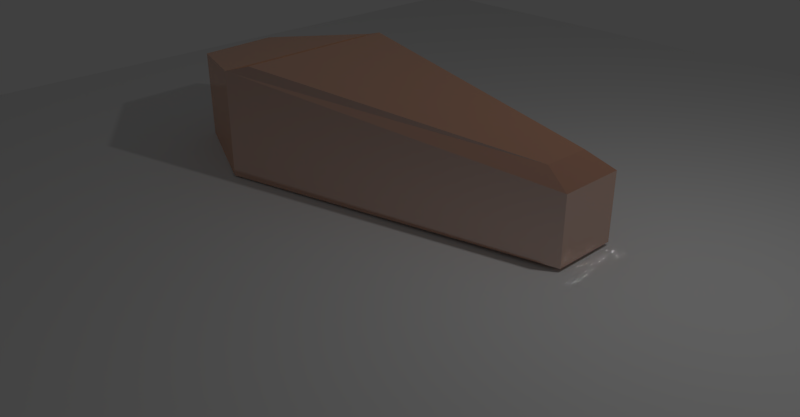 # Source: coffin.blend  (saved by Blender 2.79.0; exported with 4.5.12 LTS)
import bpy
from mathutils import Matrix  # noqa: F401  (used for matrix-valued properties, if any)

bpy.ops.wm.read_factory_settings(use_empty=True)
scene = bpy.context.scene
scene.name = 'Scene'

# ---- collections
col_collection_1 = bpy.data.collections.new('Collection 1'); scene.collection.children.link(col_collection_1)

# ---- materials (node trees are filled in below, after node groups)
mat_material_001 = bpy.data.materials.new('Material.001')
mat_material_001.alpha_threshold = 0.0
mat_material_001.diffuse_color = (0.8, 0.3383, 0.1431, 1.0)
mat_material_001.roughness = 0.5
mat_material_002 = bpy.data.materials.new('Material.002')
mat_material_002.alpha_threshold = 0.0
mat_material_002.roughness = 0.5
mat_material_003 = bpy.data.materials.new('Material.003')
mat_material_003.alpha_threshold = 0.0
mat_material_003.roughness = 0.5

# ---- material node trees
mat_material_001.use_nodes = True; mat_material_001.node_tree.nodes.clear()
_N = mat_material_001.node_tree.nodes; _L = mat_material_001.node_tree.links
n0 = _N.new('ShaderNodeOutputMaterial'); n0.name = 'Material Output'; n0.location = (458, 288)
n1 = _N.new('ShaderNodeBsdfAnisotropic'); n1.name = 'Glossy BSDF'; n1.location = (-158, 153)
n1.distribution = 'GGX'
n1.inputs[1].default_value = 0.0
n2 = _N.new('ShaderNodeMixShader'); n2.name = 'Mix Shader'; n2.location = (182, 232)
n3 = _N.new('ShaderNodeBsdfDiffuse'); n3.name = 'Diffuse BSDF'; n3.location = (-158, 293)
n3.inputs[0].default_value = (0.8, 0.3383, 0.1431, 1.0)
n3.inputs[1].default_value = 3.833
_L.new(n3.outputs[0], n2.inputs[1])
_L.new(n1.outputs[0], n2.inputs[2])
_L.new(n2.outputs[0], n0.inputs[0])
n0.is_active_output = True
mat_material_002.use_nodes = True; mat_material_002.node_tree.nodes.clear()
_N = mat_material_002.node_tree.nodes; _L = mat_material_002.node_tree.links
n0 = _N.new('ShaderNodeOutputMaterial'); n0.name = 'Material Output'; n0.location = (300, 300)
n1 = _N.new('ShaderNodeBsdfAnisotropic'); n1.name = 'Glossy BSDF'; n1.location = (10, 300)
n1.distribution = 'GGX'
n1.inputs[0].default_value = (0.2883, 0.2548, 0.2624, 1.0)
n1.inputs[1].default_value = 0.0
_L.new(n1.outputs[0], n0.inputs[0])
n0.is_active_output = True
mat_material_003.use_nodes = True; mat_material_003.node_tree.nodes.clear()
_N = mat_material_003.node_tree.nodes; _L = mat_material_003.node_tree.links
n0 = _N.new('ShaderNodeOutputMaterial'); n0.name = 'Material Output'; n0.location = (300, 300)
n1 = _N.new('ShaderNodeBsdfDiffuse'); n1.name = 'Diffuse BSDF'; n1.location = (10, 300)
_L.new(n1.outputs[0], n0.inputs[0])
n0.is_active_output = True

# ---- world
world_world = bpy.data.worlds.new('World'); scene.world = world_world
world_world.color = (0.05088, 0.05088, 0.05088)
world_world.use_sun_shadow = False
world_world.sun_shadow_jitter_overblur = 0.0
world_world.cycles.sampling_method = 'MANUAL'

# ---- cameras
cam_camera = bpy.data.cameras.new('Camera')
cam_camera.clip_end = 100.0
cam_camera.lens = 35.0
cam_camera.sensor_width = 32.0
cam_camera.sensor_height = 18.0
cam_camera.ortho_scale = 7.314
cam_camera.dof.focus_distance = 0.0

# ---- lights
light_lamp = bpy.data.lights.new('Lamp', 'POINT')
light_lamp.transmission_factor = 0.0
light_lamp.cutoff_distance = 30.0
light_lamp.energy = 100.0
light_lamp.shadow_buffer_clip_start = 1.001
light_lamp.shadow_soft_size = 0.1
light_lamp.shadow_maximum_resolution = 0.006
light_lamp.use_absolute_resolution = True

# ---- meshes
me_cube = bpy.data.meshes.new('Cube')
me_cube.from_pydata([(-1.282, -1.266, -0.4525), (-1.282, -1.266, 0.958), (-1.324, 1.188, -0.3896), (-1.324, 1.188, 0.9544), (1.181, -0.1573, -0.4255), (1.181, -0.1573, 0.4471), (1.181, 0.7153, -0.4255), (1.181, 0.7153, 0.4471), (-4.263, -6.656, -0.472), (4.036, -6.656, -0.472), (-4.263, 8.282, -0.472), (4.036, 8.282, -0.472), (-2.127, 0.4855, -0.5135), (-2.126, -0.5931, -0.5273), (-2.131, -0.596, 0.7187), (-2.135, 0.4764, 0.7459), (-1.084, -1.158, 1.075), (-1.123, 1.041, 1.072), (1.002, 0.5483, 0.6424), (0.9983, -0.0699, 0.6421), (-1.282, -1.266, 0.958), (-1.324, 1.188, 0.9544)], [(20, 1), (3, 21)], [(3, 2, 12, 15), (2, 3, 7, 6), (6, 7, 5, 4), (4, 5, 1, 0), (2, 6, 4, 0), (7, 3, 17, 18), (8, 9, 11, 10), (13, 14, 15, 12), (0, 1, 14, 13), (1, 3, 15, 14), (2, 0, 13, 12), (18, 17, 16, 19), (5, 7, 18, 19), (3, 1, 16, 17), (1, 5, 19, 16)])
me_cube.polygons.foreach_set('material_index', [0, 0, 0, 0, 0, 0, 2, 0, 0, 0, 0, 0, 0, 0, 0])
me_cube.materials.append(mat_material_001)
me_cube.materials.append(mat_material_002)
me_cube.materials.append(mat_material_003)
me_cube.use_remesh_preserve_volume = False
me_cube.use_remesh_preserve_attributes = False
me_cube.use_mirror_vertex_groups = False
me_cube.update()

# ---- objects
ob_cube = bpy.data.objects.new('Cube', me_cube)
ob_lamp = bpy.data.objects.new('Lamp', light_lamp)
ob_camera = bpy.data.objects.new('Camera', cam_camera)

# ---- transforms, parenting, visibility, modifiers, constraints
ob_cube.location = (0.7118, 0.3461, 1.089)
ob_cube.scale = (1.8, 1.0, 1.0)
ob_cube.lineart.crease_threshold = 0.0
ob_lamp.location = (4.076, 1.005, 5.904)
ob_lamp.rotation_euler = (0.6503, 0.05522, 1.866)
ob_lamp.lock_rotations_4d = False
ob_lamp.empty_display_type = 'ARROWS'
ob_lamp.color = (0.0, 0.0, 0.0, 0.0)
ob_lamp.lineart.crease_threshold = 0.0
ob_camera.location = (7.481, -6.508, 5.344)
ob_camera.rotation_euler = (1.109, 0.0, 0.8149)
ob_camera.lock_rotations_4d = False
ob_camera.empty_display_type = 'ARROWS'
ob_camera.color = (0.0, 0.0, 0.0, 0.0)
ob_camera.display_type = 'WIRE'
ob_camera.lineart.crease_threshold = 0.0

# ---- collection membership
col_collection_1.objects.link(ob_cube)
col_collection_1.objects.link(ob_lamp)
col_collection_1.objects.link(ob_camera)

# ---- scene / render settings (as saved in the file)
scene.camera = ob_camera
scene.frame_start = 1; scene.frame_end = 250; scene.frame_set(1)
scene.render.engine = 'CYCLES'
scene.render.resolution_x = 1925
scene.render.resolution_y = 1003
scene.render.resolution_percentage = 50
scene.render.dither_intensity = 0.0
scene.cycles.use_denoising = False
scene.cycles.samples = 128
scene.cycles.sampling_pattern = 'TABULATED_SOBOL'
scene.cycles.use_adaptive_sampling = False
scene.cycles.use_light_tree = False
scene.cycles.blur_glossy = 0.0
scene.cycles.sample_clamp_indirect = 0.0
scene.view_settings.view_transform = 'Standard'
bpy.context.view_layer.update()
